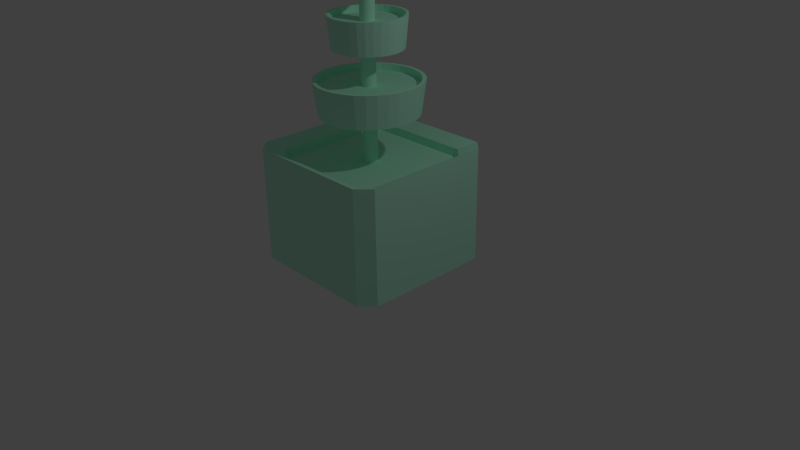 # Source: flowerbox.blend  (saved by Blender 2.69.0; exported with 4.5.12 LTS)
import bpy
from mathutils import Matrix  # noqa: F401  (used for matrix-valued properties, if any)

bpy.ops.wm.read_factory_settings(use_empty=True)
scene = bpy.context.scene
scene.name = 'Scene'

# ---- collections
col_collection_1 = bpy.data.collections.new('Collection 1'); scene.collection.children.link(col_collection_1)

# ---- materials (node trees are filled in below, after node groups)
mat_material = bpy.data.materials.new('Material')
mat_material.alpha_threshold = 0.0
mat_material.use_transparent_shadow = False
mat_material.diffuse_color = (0.5349, 1.0, 0.7884, 1.0)
mat_material.roughness = 0.5
mat_material.line_color = (0.0, 0.0, 0.0, 1.0)

# ---- material node trees

# ---- world
world_world = bpy.data.worlds.new('World'); scene.world = world_world
world_world.color = (0.05088, 0.05088, 0.05088)
world_world.use_sun_shadow = False
world_world.sun_shadow_jitter_overblur = 0.0
world_world.cycles.sampling_method = 'MANUAL'
world_world.cycles.sample_map_resolution = 256

# ---- cameras
cam_camera = bpy.data.cameras.new('Camera')
cam_camera.clip_end = 100.0
cam_camera.lens = 35.0
cam_camera.sensor_width = 32.0
cam_camera.sensor_height = 18.0
cam_camera.ortho_scale = 7.314
cam_camera.dof.focus_distance = 0.0
cam_camera.dof.aperture_fstop = 128.0

# ---- lights
light_lamp = bpy.data.lights.new('Lamp', 'POINT')
light_lamp.transmission_factor = 0.0
light_lamp.cutoff_distance = 30.0
light_lamp.energy = 100.0
light_lamp.shadow_buffer_clip_start = 1.001
light_lamp.shadow_soft_size = 0.1
light_lamp.shadow_maximum_resolution = 0.006
light_lamp.use_absolute_resolution = True
light_lamp.cycles.use_multiple_importance_sampling = False

# ---- meshes
me_cube = bpy.data.meshes.new('Cube')
me_cube.from_pydata([(0.83, 1.0, -1.0), (1.0, 0.83, -1.0), (1.0, -0.83, -1.0), (0.83, -1.0, -1.0), (-0.83, -1.0, -1.0), (-1.0, -0.83, -1.0), (-1.0, 0.83, -1.0), (-0.83, 1.0, -1.0), (1.0, 0.83, 1.0), (0.83, 1.0, 1.0), (0.83, -1.0, 1.0), (1.0, -0.83, 1.0), (-1.0, -0.83, 1.0), (-0.83, -1.0, 1.0), (-0.83, 1.0, 1.0), (-1.0, 0.83, 1.0), (0.8184, 0.6793, 0.8809), (0.6793, 0.8184, 0.8809), (0.6793, -0.8184, 0.8809), (0.8184, -0.6793, 0.8809), (-0.8184, -0.6793, 0.8809), (-0.6793, -0.8184, 0.8809), (-0.6793, 0.8184, 0.8809), (-0.8184, 0.6793, 0.8809), (0.8184, 0.6793, 0.7388), (0.6793, 0.8184, 0.7388), (0.6793, -0.8184, 0.7388), (0.8184, -0.6793, 0.7388), (-0.8184, -0.6793, 0.7388), (-0.6793, -0.8184, 0.7388), (-0.6793, 0.8184, 0.7388), (-0.8184, 0.6793, 0.7388), (5.887e-08, 0.08977, 0.7272), (5.887e-08, 0.08977, 4.045), (0.01751, 0.08804, 0.7272), (0.01751, 0.08804, 4.045), (0.03435, 0.08293, 0.7272), (0.03435, 0.08293, 4.045), (0.04987, 0.07464, 0.7272), (0.04987, 0.07464, 4.045), (0.06347, 0.06347, 0.7272), (0.06347, 0.06347, 4.045), (0.07464, 0.04987, 0.7272), (0.07464, 0.04987, 4.045), (0.08293, 0.03435, 0.7272), (0.08293, 0.03435, 4.045), (0.08804, 0.01751, 0.7272), (0.08804, 0.01751, 4.045), (0.08977, 2.966e-07, 0.7272), (0.08977, 2.966e-07, 4.045), (0.08804, -0.01751, 0.7272), (0.08804, -0.01751, 4.045), (0.08293, -0.03435, 0.7272), (0.08293, -0.03435, 4.045), (0.07464, -0.04987, 0.7272), (0.07464, -0.04987, 4.045), (0.06347, -0.06347, 0.7272), (0.06347, -0.06347, 4.045), (0.04987, -0.07464, 0.7272), (0.04987, -0.07464, 4.045), (0.03435, -0.08293, 0.7272), (0.03435, -0.08293, 4.045), (0.01751, -0.08804, 0.7272), (0.01751, -0.08804, 4.045), (2.962e-08, -0.08977, 0.7272), (2.962e-08, -0.08977, 4.045), (-0.01751, -0.08804, 0.7272), (-0.01751, -0.08804, 4.045), (-0.03435, -0.08293, 0.7272), (-0.03435, -0.08293, 4.045), (-0.04987, -0.07464, 0.7272), (-0.04987, -0.07464, 4.045), (-0.06347, -0.06347, 0.7272), (-0.06347, -0.06347, 4.045), (-0.07464, -0.04987, 0.7272), (-0.07464, -0.04987, 4.045), (-0.08293, -0.03435, 0.7272), (-0.08293, -0.03435, 4.045), (-0.08804, -0.01751, 0.7272), (-0.08804, -0.01751, 4.045), (-0.08977, 3.765e-07, 0.7272), (-0.08977, 3.765e-07, 4.045), (-0.08804, 0.01751, 0.7272), (-0.08804, 0.01751, 4.045), (-0.08293, 0.03435, 0.7272), (-0.08293, 0.03435, 4.045), (-0.07464, 0.04987, 0.7272), (-0.07464, 0.04987, 4.045), (-0.06347, 0.06347, 0.7272), (-0.06347, 0.06347, 4.045), (-0.04987, 0.07464, 0.7272), (-0.04987, 0.07464, 4.045), (-0.03435, 0.08293, 0.7272), (-0.03435, 0.08293, 4.045), (-0.01751, 0.08804, 0.7272), (-0.01751, 0.08804, 4.045), (0.1342, 0.6639, 2.137), (0.002528, 0.6768, 2.137), (0.002528, 0.6194, 1.571), (0.002528, 0.6768, 2.137), (0.123, 0.6075, 1.571), (0.1342, 0.6639, 2.137), (0.2388, 0.5724, 1.571), (0.2608, 0.6255, 2.137), (0.3455, 0.5153, 1.571), (0.3775, 0.5631, 2.137), (0.4391, 0.4385, 1.571), (0.4797, 0.4792, 2.137), (0.5159, 0.345, 1.571), (0.5637, 0.3769, 2.137), (0.5729, 0.2382, 1.571), (0.626, 0.2602, 2.137), (0.6081, 0.1224, 1.571), (0.6644, 0.1336, 2.137), (0.6199, 0.00197, 1.571), (0.6774, 0.00197, 2.137), (0.6081, -0.1185, 1.571), (0.6644, -0.1297, 2.137), (0.5729, -0.2343, 1.571), (0.626, -0.2563, 2.137), (0.5159, -0.341, 1.571), (0.5637, -0.373, 2.137), (0.4391, -0.4346, 1.571), (0.4797, -0.4752, 2.137), (0.3455, -0.5114, 1.571), (0.3775, -0.5592, 2.137), (0.2388, -0.5684, 1.571), (0.2608, -0.6215, 2.137), (0.123, -0.6036, 1.571), (0.1342, -0.6599, 2.137), (0.002527, -0.6154, 1.571), (0.002527, -0.6729, 2.137), (-0.1179, -0.6036, 1.571), (-0.1291, -0.6599, 2.137), (-0.2337, -0.5684, 1.571), (-0.2557, -0.6215, 2.137), (-0.3405, -0.5114, 1.571), (-0.3724, -0.5592, 2.137), (-0.434, -0.4346, 1.571), (-0.4747, -0.4752, 2.137), (-0.5108, -0.341, 1.571), (-0.5586, -0.373, 2.137), (-0.5679, -0.2343, 1.571), (-0.621, -0.2563, 2.137), (-0.603, -0.1185, 1.571), (-0.6594, -0.1297, 2.137), (-0.6149, 0.001971, 1.571), (-0.6723, 0.001971, 2.137), (-0.603, 0.1224, 1.571), (-0.6594, 0.1336, 2.137), (-0.5679, 0.2382, 1.571), (-0.621, 0.2602, 2.137), (-0.5108, 0.345, 1.571), (-0.5586, 0.3769, 2.137), (-0.434, 0.4385, 1.571), (-0.4747, 0.4792, 2.137), (-0.3405, 0.5153, 1.571), (-0.3724, 0.5631, 2.137), (-0.2337, 0.5724, 1.571), (-0.2557, 0.6255, 2.137), (-0.1179, 0.6075, 1.571), (-0.1291, 0.6639, 2.137), (0.2608, 0.6255, 2.137), (0.3775, 0.5631, 2.137), (0.4797, 0.4792, 2.137), (0.5637, 0.3769, 2.137), (0.626, 0.2602, 2.137), (0.6644, 0.1336, 2.137), (0.6774, 0.00197, 2.137), (0.6644, -0.1297, 2.137), (0.626, -0.2563, 2.137), (0.5637, -0.373, 2.137), (0.4797, -0.4752, 2.137), (0.3775, -0.5592, 2.137), (0.2608, -0.6215, 2.137), (0.1342, -0.6599, 2.137), (0.002527, -0.6729, 2.137), (-0.1291, -0.6599, 2.137), (-0.2557, -0.6215, 2.137), (-0.3724, -0.5592, 2.137), (-0.4747, -0.4752, 2.137), (-0.5586, -0.373, 2.137), (-0.621, -0.2563, 2.137), (-0.6594, -0.1297, 2.137), (-0.6723, 0.001971, 2.137), (-0.6594, 0.1336, 2.137), (-0.621, 0.2602, 2.137), (-0.5586, 0.3769, 2.137), (-0.4747, 0.4792, 2.137), (-0.3724, 0.5631, 2.137), (-0.2557, 0.6255, 2.137), (-0.1291, 0.6639, 2.137), (0.1247, 0.6164, 2.137), (0.002528, 0.6285, 2.137), (0.2423, 0.5808, 2.137), (0.3506, 0.5229, 2.137), (0.4455, 0.445, 2.137), (0.5234, 0.35, 2.137), (0.5813, 0.2417, 2.137), (0.617, 0.1242, 2.137), (0.629, 0.00197, 2.137), (0.617, -0.1203, 2.137), (0.5813, -0.2378, 2.137), (0.5234, -0.3461, 2.137), (0.4455, -0.441, 2.137), (0.3506, -0.5189, 2.137), (0.2423, -0.5768, 2.137), (0.1247, -0.6125, 2.137), (0.002527, -0.6245, 2.137), (-0.1197, -0.6125, 2.137), (-0.2372, -0.5768, 2.137), (-0.3455, -0.5189, 2.137), (-0.4405, -0.441, 2.137), (-0.5184, -0.3461, 2.137), (-0.5763, -0.2378, 2.137), (-0.6119, -0.1203, 2.137), (-0.624, 0.001971, 2.137), (-0.6119, 0.1242, 2.137), (-0.5763, 0.2417, 2.137), (-0.5184, 0.35, 2.137), (-0.4405, 0.445, 2.137), (-0.3455, 0.5229, 2.137), (-0.2372, 0.5808, 2.137), (-0.1197, 0.6164, 2.137), (0.1241, 0.6133, 2.022), (0.002528, 0.6252, 2.022), (0.241, 0.5778, 2.022), (0.3488, 0.5202, 2.022), (0.4432, 0.4427, 2.022), (0.5208, 0.3482, 2.022), (0.5784, 0.2405, 2.022), (0.6138, 0.1236, 2.022), (0.6258, 0.00197, 2.022), (0.6138, -0.1196, 2.022), (0.5784, -0.2365, 2.022), (0.5208, -0.3443, 2.022), (0.4432, -0.4387, 2.022), (0.3488, -0.5163, 2.022), (0.241, -0.5739, 2.022), (0.1241, -0.6093, 2.022), (0.002527, -0.6213, 2.022), (-0.1191, -0.6093, 2.022), (-0.236, -0.5739, 2.022), (-0.3437, -0.5163, 2.022), (-0.4382, -0.4387, 2.022), (-0.5157, -0.3443, 2.022), (-0.5733, -0.2365, 2.022), (-0.6088, -0.1196, 2.022), (-0.6207, 0.001971, 2.022), (-0.6088, 0.1236, 2.022), (-0.5733, 0.2405, 2.022), (-0.5157, 0.3482, 2.022), (-0.4382, 0.4427, 2.022), (-0.3437, 0.5202, 2.022), (-0.236, 0.5778, 2.022), (-0.1191, 0.6133, 2.022), (0.09472, 0.4654, 3.161), (0.002528, 0.4745, 3.161), (0.002528, 0.4343, 2.627), (0.002528, 0.4745, 3.161), (0.08687, 0.426, 2.627), (0.09472, 0.4654, 3.161), (0.168, 0.4014, 2.627), (0.1834, 0.4386, 3.161), (0.2427, 0.3614, 2.627), (0.2651, 0.3949, 3.161), (0.3082, 0.3077, 2.627), (0.3367, 0.3361, 3.161), (0.362, 0.2421, 2.627), (0.3954, 0.2645, 3.161), (0.4019, 0.1674, 2.627), (0.4391, 0.1828, 3.161), (0.4265, 0.08631, 2.627), (0.466, 0.09416, 3.161), (0.4348, 0.00197, 2.627), (0.4751, 0.00197, 3.161), (0.4265, -0.08237, 2.627), (0.466, -0.09022, 3.161), (0.4019, -0.1635, 2.627), (0.4391, -0.1789, 3.161), (0.362, -0.2382, 2.627), (0.3954, -0.2606, 3.161), (0.3082, -0.3037, 2.627), (0.3367, -0.3322, 3.161), (0.2427, -0.3575, 2.627), (0.2651, -0.3909, 3.161), (0.168, -0.3974, 2.627), (0.1834, -0.4346, 3.161), (0.08687, -0.422, 2.627), (0.09472, -0.4615, 3.161), (0.002527, -0.4303, 2.627), (0.002527, -0.4706, 3.161), (-0.08181, -0.422, 2.627), (-0.08966, -0.4615, 3.161), (-0.1629, -0.3974, 2.627), (-0.1783, -0.4346, 3.161), (-0.2377, -0.3575, 2.627), (-0.26, -0.3909, 3.161), (-0.3032, -0.3037, 2.627), (-0.3316, -0.3322, 3.161), (-0.3569, -0.2382, 2.627), (-0.3904, -0.2606, 3.161), (-0.3969, -0.1635, 2.627), (-0.4341, -0.1789, 3.161), (-0.4215, -0.08237, 2.627), (-0.4609, -0.09022, 3.161), (-0.4298, 0.001971, 2.627), (-0.47, 0.001971, 3.161), (-0.4215, 0.08631, 2.627), (-0.4609, 0.09416, 3.161), (-0.3969, 0.1674, 2.627), (-0.4341, 0.1828, 3.161), (-0.3569, 0.2421, 2.627), (-0.3904, 0.2645, 3.161), (-0.3032, 0.3077, 2.627), (-0.3316, 0.3361, 3.161), (-0.2377, 0.3614, 2.627), (-0.26, 0.3949, 3.161), (-0.1629, 0.4014, 2.627), (-0.1783, 0.4386, 3.161), (-0.08181, 0.426, 2.627), (-0.08966, 0.4654, 3.161), (0.1834, 0.4386, 3.161), (0.2651, 0.3949, 3.161), (0.3367, 0.3361, 3.161), (0.3954, 0.2645, 3.161), (0.4391, 0.1828, 3.161), (0.466, 0.09416, 3.161), (0.4751, 0.00197, 3.161), (0.466, -0.09022, 3.161), (0.4391, -0.1789, 3.161), (0.3954, -0.2606, 3.161), (0.3367, -0.3322, 3.161), (0.2651, -0.3909, 3.161), (0.1834, -0.4346, 3.161), (0.09472, -0.4615, 3.161), (0.002527, -0.4706, 3.161), (-0.08966, -0.4615, 3.161), (-0.1783, -0.4346, 3.161), (-0.26, -0.3909, 3.161), (-0.3316, -0.3322, 3.161), (-0.3904, -0.2606, 3.161), (-0.4341, -0.1789, 3.161), (-0.4609, -0.09022, 3.161), (-0.47, 0.001971, 3.161), (-0.4609, 0.09416, 3.161), (-0.4341, 0.1828, 3.161), (-0.3904, 0.2645, 3.161), (-0.3316, 0.3361, 3.161), (-0.26, 0.3949, 3.161), (-0.1783, 0.4386, 3.161), (-0.08966, 0.4654, 3.161), (0.08811, 0.4322, 3.161), (0.002528, 0.4406, 3.161), (0.1704, 0.4073, 3.161), (0.2462, 0.3667, 3.161), (0.3127, 0.3122, 3.161), (0.3673, 0.2457, 3.161), (0.4078, 0.1698, 3.161), (0.4328, 0.08755, 3.161), (0.4412, 0.00197, 3.161), (0.4328, -0.08361, 3.161), (0.4078, -0.1659, 3.161), (0.3673, -0.2417, 3.161), (0.3127, -0.3082, 3.161), (0.2462, -0.3628, 3.161), (0.1704, -0.4033, 3.161), (0.08811, -0.4283, 3.161), (0.002527, -0.4367, 3.161), (-0.08305, -0.4283, 3.161), (-0.1653, -0.4033, 3.161), (-0.2412, -0.3628, 3.161), (-0.3077, -0.3082, 3.161), (-0.3622, -0.2417, 3.161), (-0.4028, -0.1659, 3.161), (-0.4277, -0.08361, 3.161), (-0.4362, 0.001971, 3.161), (-0.4277, 0.08755, 3.161), (-0.4028, 0.1698, 3.161), (-0.3622, 0.2457, 3.161), (-0.3077, 0.3122, 3.161), (-0.2412, 0.3667, 3.161), (-0.1653, 0.4073, 3.161), (-0.08305, 0.4322, 3.161), (0.08767, 0.43, 3.052), (0.002528, 0.4384, 3.052), (0.1695, 0.4052, 3.052), (0.245, 0.3648, 3.052), (0.3111, 0.3106, 3.052), (0.3654, 0.2444, 3.052), (0.4057, 0.169, 3.052), (0.4306, 0.08711, 3.052), (0.439, 0.00197, 3.052), (0.4306, -0.08317, 3.052), (0.4057, -0.165, 3.052), (0.3654, -0.2405, 3.052), (0.3111, -0.3066, 3.052), (0.245, -0.3609, 3.052), (0.1695, -0.4012, 3.052), (0.08767, -0.4261, 3.052), (0.002527, -0.4345, 3.052), (-0.08262, -0.4261, 3.052), (-0.1645, -0.4012, 3.052), (-0.2399, -0.3609, 3.052), (-0.3061, -0.3066, 3.052), (-0.3603, -0.2405, 3.052), (-0.4007, -0.165, 3.052), (-0.4255, -0.08317, 3.052), (-0.4339, 0.001971, 3.052), (-0.4255, 0.08711, 3.052), (-0.4007, 0.169, 3.052), (-0.3603, 0.2444, 3.052), (-0.3061, 0.3106, 3.052), (-0.2399, 0.3648, 3.052), (-0.1645, 0.4052, 3.052), (-0.08261, 0.43, 3.052), (0.05796, 0.2806, 4.175), (0.002528, 0.2861, 4.175), (0.002528, 0.2619, 3.635), (0.002528, 0.2861, 4.175), (0.05324, 0.2569, 3.635), (0.05796, 0.2806, 4.175), (0.102, 0.2421, 3.635), (0.1113, 0.2645, 4.175), (0.1469, 0.2181, 3.635), (0.1604, 0.2382, 4.175), (0.1863, 0.1858, 3.635), (0.2034, 0.2029, 4.175), (0.2186, 0.1464, 3.635), (0.2388, 0.1598, 4.175), (0.2427, 0.1014, 3.635), (0.265, 0.1107, 4.175), (0.2575, 0.05268, 3.635), (0.2812, 0.0574, 4.175), (0.2624, 0.00197, 3.635), (0.2866, 0.00197, 4.175), (0.2575, -0.04874, 3.635), (0.2812, -0.05346, 4.175), (0.2427, -0.0975, 3.635), (0.265, -0.1068, 4.175), (0.2186, -0.1424, 3.635), (0.2388, -0.1559, 4.175), (0.1863, -0.1818, 3.635), (0.2034, -0.1989, 4.175), (0.1469, -0.2141, 3.635), (0.1604, -0.2343, 4.175), (0.102, -0.2382, 3.635), (0.1113, -0.2605, 4.175), (0.05324, -0.253, 3.635), (0.05796, -0.2767, 4.175), (0.002527, -0.258, 3.635), (0.002527, -0.2821, 4.175), (-0.04818, -0.253, 3.635), (-0.0529, -0.2767, 4.175), (-0.09694, -0.2382, 3.635), (-0.1062, -0.2605, 4.175), (-0.1419, -0.2141, 3.635), (-0.1553, -0.2343, 4.175), (-0.1813, -0.1818, 3.635), (-0.1984, -0.1989, 4.175), (-0.2136, -0.1424, 3.635), (-0.2337, -0.1559, 4.175), (-0.2376, -0.0975, 3.635), (-0.26, -0.1068, 4.175), (-0.2524, -0.04874, 3.635), (-0.2761, -0.05346, 4.175), (-0.2574, 0.00197, 3.635), (-0.2816, 0.00197, 4.175), (-0.2524, 0.05268, 3.635), (-0.2761, 0.0574, 4.175), (-0.2376, 0.1014, 3.635), (-0.26, 0.1107, 4.175), (-0.2136, 0.1464, 3.635), (-0.2337, 0.1598, 4.175), (-0.1813, 0.1858, 3.635), (-0.1984, 0.2029, 4.175), (-0.1419, 0.2181, 3.635), (-0.1553, 0.2382, 4.175), (-0.09694, 0.2421, 3.635), (-0.1062, 0.2645, 4.175), (-0.04818, 0.2569, 3.635), (-0.0529, 0.2806, 4.175), (0.1113, 0.2645, 4.175), (0.1604, 0.2382, 4.175), (0.2034, 0.2029, 4.175), (0.2388, 0.1598, 4.175), (0.265, 0.1107, 4.175), (0.2812, 0.0574, 4.175), (0.2866, 0.00197, 4.175), (0.2812, -0.05346, 4.175), (0.265, -0.1068, 4.175), (0.2388, -0.1559, 4.175), (0.2034, -0.1989, 4.175), (0.1604, -0.2343, 4.175), (0.1113, -0.2605, 4.175), (0.05796, -0.2767, 4.175), (0.002527, -0.2821, 4.175), (-0.0529, -0.2767, 4.175), (-0.1062, -0.2605, 4.175), (-0.1553, -0.2343, 4.175), (-0.1984, -0.1989, 4.175), (-0.2337, -0.1559, 4.175), (-0.26, -0.1068, 4.175), (-0.2761, -0.05346, 4.175), (-0.2816, 0.00197, 4.175), (-0.2761, 0.0574, 4.175), (-0.26, 0.1107, 4.175), (-0.2337, 0.1598, 4.175), (-0.1984, 0.2029, 4.175), (-0.1553, 0.2382, 4.175), (-0.1062, 0.2645, 4.175), (-0.0529, 0.2806, 4.175), (0.05398, 0.2607, 4.175), (0.002528, 0.2657, 4.175), (0.1035, 0.2456, 4.175), (0.1491, 0.2213, 4.175), (0.189, 0.1885, 4.175), (0.2218, 0.1485, 4.175), (0.2462, 0.1029, 4.175), (0.2612, 0.05343, 4.175), (0.2663, 0.00197, 4.175), (0.2612, -0.04948, 4.175), (0.2462, -0.09896, 4.175), (0.2218, -0.1446, 4.175), (0.189, -0.1845, 4.175), (0.1491, -0.2173, 4.175), (0.1035, -0.2417, 4.175), (0.05398, -0.2567, 4.175), (0.002527, -0.2618, 4.175), (-0.04893, -0.2567, 4.175), (-0.09841, -0.2417, 4.175), (-0.144, -0.2173, 4.175), (-0.184, -0.1845, 4.175), (-0.2168, -0.1446, 4.175), (-0.2411, -0.09896, 4.175), (-0.2562, -0.04948, 4.175), (-0.2612, 0.00197, 4.175), (-0.2562, 0.05343, 4.175), (-0.2411, 0.1029, 4.175), (-0.2168, 0.1485, 4.175), (-0.184, 0.1885, 4.175), (-0.144, 0.2213, 4.175), (-0.09841, 0.2456, 4.175), (-0.04893, 0.2607, 4.175), (0.05372, 0.2593, 4.065), (0.002528, 0.2644, 4.065), (0.1029, 0.2444, 4.065), (0.1483, 0.2201, 4.065), (0.1881, 0.1875, 4.065), (0.2207, 0.1477, 4.065), (0.245, 0.1024, 4.065), (0.2599, 0.05316, 4.065), (0.2649, 0.00197, 4.065), (0.2599, -0.04922, 4.065), (0.245, -0.09844, 4.065), (0.2207, -0.1438, 4.065), (0.1881, -0.1836, 4.065), (0.1483, -0.2162, 4.065), (0.1029, -0.2405, 4.065), (0.05372, -0.2554, 4.065), (0.002527, -0.2604, 4.065), (-0.04866, -0.2554, 4.065), (-0.09789, -0.2405, 4.065), (-0.1433, -0.2162, 4.065), (-0.183, -0.1836, 4.065), (-0.2156, -0.1438, 4.065), (-0.2399, -0.09844, 4.065), (-0.2548, -0.04922, 4.065), (-0.2599, 0.00197, 4.065), (-0.2548, 0.05316, 4.065), (-0.2399, 0.1024, 4.065), (-0.2156, 0.1478, 4.065), (-0.183, 0.1875, 4.065), (-0.1433, 0.2201, 4.065), (-0.09789, 0.2444, 4.065), (-0.04866, 0.2593, 4.065)], [], [(9, 0, 7, 14), (3, 10, 13, 4), (5, 12, 15, 6), (15, 12, 20, 23), (1, 8, 11, 2), (0, 9, 8, 1), (2, 11, 10, 3), (4, 13, 12, 5), (6, 15, 14, 7), (0, 1, 2, 3, 4, 5, 6, 7), (23, 20, 28, 31), (13, 10, 18, 21), (11, 8, 16, 19), (9, 14, 22, 17), (14, 15, 23, 22), (12, 13, 21, 20), (10, 11, 19, 18), (8, 9, 17, 16), (24, 25, 30, 31, 28, 29, 26, 27), (21, 18, 26, 29), (19, 16, 24, 27), (17, 22, 30, 25), (22, 23, 31, 30), (20, 21, 29, 28), (18, 19, 27, 26), (16, 17, 25, 24), (32, 33, 35, 34), (34, 35, 37, 36), (36, 37, 39, 38), (38, 39, 41, 40), (40, 41, 43, 42), (42, 43, 45, 44), (44, 45, 47, 46), (46, 47, 49, 48), (48, 49, 51, 50), (50, 51, 53, 52), (52, 53, 55, 54), (54, 55, 57, 56), (56, 57, 59, 58), (58, 59, 61, 60), (60, 61, 63, 62), (62, 63, 65, 64), (64, 65, 67, 66), (66, 67, 69, 68), (68, 69, 71, 70), (70, 71, 73, 72), (72, 73, 75, 74), (74, 75, 77, 76), (76, 77, 79, 78), (78, 79, 81, 80), (80, 81, 83, 82), (82, 83, 85, 84), (84, 85, 87, 86), (86, 87, 89, 88), (88, 89, 91, 90), (90, 91, 93, 92), (35, 33, 95, 93, 91, 89, 87, 85, 83, 81, 79, 77, 75, 73, 71, 69, 67, 65, 63, 61, 59, 57, 55, 53, 51, 49, 47, 45, 43, 41, 39, 37), (94, 95, 33, 32), (92, 93, 95, 94), (32, 34, 36, 38, 40, 42, 44, 46, 48, 50, 52, 54, 56, 58, 60, 62, 64, 66, 68, 70, 72, 74, 76, 78, 80, 82, 84, 86, 88, 90, 92, 94), (179, 178, 210, 211), (159, 157, 189, 190), (98, 99, 101, 100), (164, 163, 195, 196), (129, 127, 174, 175), (100, 101, 103, 102), (168, 167, 199, 200), (107, 105, 163, 164), (102, 103, 105, 104), (183, 182, 214, 215), (151, 149, 185, 186), (104, 105, 107, 106), (172, 171, 203, 204), (121, 119, 170, 171), (106, 107, 109, 108), (96, 97, 193, 192), (143, 141, 181, 182), (108, 109, 111, 110), (187, 186, 218, 219), (113, 111, 166, 167), (110, 111, 113, 112), (97, 191, 223, 193), (135, 133, 177, 178), (112, 113, 115, 114), (176, 175, 207, 208), (157, 155, 188, 189), (114, 115, 117, 116), (165, 164, 196, 197), (127, 125, 173, 174), (116, 117, 119, 118), (180, 179, 211, 212), (105, 103, 162, 163), (118, 119, 121, 120), (169, 168, 200, 201), (101, 99, 97, 96), (120, 121, 123, 122), (184, 183, 215, 216), (149, 147, 184, 185), (122, 123, 125, 124), (173, 172, 204, 205), (99, 161, 191, 97), (124, 125, 127, 126), (162, 96, 192, 194), (119, 117, 169, 170), (126, 127, 129, 128), (177, 176, 208, 209), (141, 139, 180, 181), (128, 129, 131, 130), (188, 187, 219, 220), (111, 109, 165, 166), (130, 131, 133, 132), (166, 165, 197, 198), (133, 131, 176, 177), (132, 133, 135, 134), (181, 180, 212, 213), (155, 153, 187, 188), (134, 135, 137, 136), (170, 169, 201, 202), (125, 123, 172, 173), (136, 137, 139, 138), (185, 184, 216, 217), (103, 101, 96, 162), (138, 139, 141, 140), (174, 173, 205, 206), (147, 145, 183, 184), (140, 141, 143, 142), (163, 162, 194, 195), (117, 115, 168, 169), (142, 143, 145, 144), (178, 177, 209, 210), (139, 137, 179, 180), (144, 145, 147, 146), (189, 188, 220, 221), (161, 159, 190, 191), (146, 147, 149, 148), (191, 190, 222, 223), (131, 129, 175, 176), (148, 149, 151, 150), (167, 166, 198, 199), (109, 107, 164, 165), (150, 151, 153, 152), (182, 181, 213, 214), (153, 151, 186, 187), (152, 153, 155, 154), (202, 201, 233, 234), (123, 121, 171, 172), (154, 155, 157, 156), (115, 113, 167, 168), (171, 170, 202, 203), (156, 157, 159, 158), (145, 143, 182, 183), (160, 161, 99, 98), (158, 159, 161, 160), (190, 189, 221, 222), (137, 135, 178, 179), (98, 100, 102, 104, 106, 108, 110, 112, 114, 116, 118, 120, 122, 124, 126, 128, 130, 132, 134, 136, 138, 140, 142, 144, 146, 148, 150, 152, 154, 156, 158, 160), (175, 174, 206, 207), (186, 185, 217, 218), (224, 225, 255, 254, 253, 252, 251, 250, 249, 248, 247, 246, 245, 244, 243, 242, 241, 240, 239, 238, 237, 236, 235, 234, 233, 232, 231, 230, 229, 228, 227, 226), (193, 223, 255, 225), (213, 212, 244, 245), (192, 193, 225, 224), (204, 203, 235, 236), (215, 214, 246, 247), (195, 194, 226, 227), (206, 205, 237, 238), (217, 216, 248, 249), (197, 196, 228, 229), (208, 207, 239, 240), (219, 218, 250, 251), (199, 198, 230, 231), (221, 220, 252, 253), (210, 209, 241, 242), (201, 200, 232, 233), (223, 222, 254, 255), (212, 211, 243, 244), (203, 202, 234, 235), (214, 213, 245, 246), (194, 192, 224, 226), (205, 204, 236, 237), (216, 215, 247, 248), (196, 195, 227, 228), (207, 206, 238, 239), (218, 217, 249, 250), (198, 197, 229, 230), (220, 219, 251, 252), (209, 208, 240, 241), (200, 199, 231, 232), (222, 221, 253, 254), (211, 210, 242, 243), (339, 338, 370, 371), (319, 317, 349, 350), (258, 259, 261, 260), (324, 323, 355, 356), (289, 287, 334, 335), (260, 261, 263, 262), (328, 327, 359, 360), (267, 265, 323, 324), (262, 263, 265, 264), (343, 342, 374, 375), (311, 309, 345, 346), (264, 265, 267, 266), (332, 331, 363, 364), (281, 279, 330, 331), (266, 267, 269, 268), (256, 257, 353, 352), (303, 301, 341, 342), (268, 269, 271, 270), (347, 346, 378, 379), (273, 271, 326, 327), (270, 271, 273, 272), (257, 351, 383, 353), (295, 293, 337, 338), (272, 273, 275, 274), (336, 335, 367, 368), (317, 315, 348, 349), (274, 275, 277, 276), (325, 324, 356, 357), (287, 285, 333, 334), (276, 277, 279, 278), (340, 339, 371, 372), (265, 263, 322, 323), (278, 279, 281, 280), (329, 328, 360, 361), (261, 259, 257, 256), (280, 281, 283, 282), (344, 343, 375, 376), (309, 307, 344, 345), (282, 283, 285, 284), (333, 332, 364, 365), (259, 321, 351, 257), (284, 285, 287, 286), (322, 256, 352, 354), (279, 277, 329, 330), (286, 287, 289, 288), (337, 336, 368, 369), (301, 299, 340, 341), (288, 289, 291, 290), (348, 347, 379, 380), (271, 269, 325, 326), (290, 291, 293, 292), (326, 325, 357, 358), (293, 291, 336, 337), (292, 293, 295, 294), (341, 340, 372, 373), (315, 313, 347, 348), (294, 295, 297, 296), (330, 329, 361, 362), (285, 283, 332, 333), (296, 297, 299, 298), (345, 344, 376, 377), (263, 261, 256, 322), (298, 299, 301, 300), (334, 333, 365, 366), (307, 305, 343, 344), (300, 301, 303, 302), (323, 322, 354, 355), (277, 275, 328, 329), (302, 303, 305, 304), (338, 337, 369, 370), (299, 297, 339, 340), (304, 305, 307, 306), (349, 348, 380, 381), (321, 319, 350, 351), (306, 307, 309, 308), (351, 350, 382, 383), (291, 289, 335, 336), (308, 309, 311, 310), (327, 326, 358, 359), (269, 267, 324, 325), (310, 311, 313, 312), (342, 341, 373, 374), (313, 311, 346, 347), (312, 313, 315, 314), (362, 361, 393, 394), (283, 281, 331, 332), (314, 315, 317, 316), (275, 273, 327, 328), (331, 330, 362, 363), (316, 317, 319, 318), (305, 303, 342, 343), (320, 321, 259, 258), (318, 319, 321, 320), (350, 349, 381, 382), (297, 295, 338, 339), (258, 260, 262, 264, 266, 268, 270, 272, 274, 276, 278, 280, 282, 284, 286, 288, 290, 292, 294, 296, 298, 300, 302, 304, 306, 308, 310, 312, 314, 316, 318, 320), (335, 334, 366, 367), (346, 345, 377, 378), (384, 385, 415, 414, 413, 412, 411, 410, 409, 408, 407, 406, 405, 404, 403, 402, 401, 400, 399, 398, 397, 396, 395, 394, 393, 392, 391, 390, 389, 388, 387, 386), (353, 383, 415, 385), (373, 372, 404, 405), (352, 353, 385, 384), (364, 363, 395, 396), (375, 374, 406, 407), (355, 354, 386, 387), (366, 365, 397, 398), (377, 376, 408, 409), (357, 356, 388, 389), (368, 367, 399, 400), (379, 378, 410, 411), (359, 358, 390, 391), (381, 380, 412, 413), (370, 369, 401, 402), (361, 360, 392, 393), (383, 382, 414, 415), (372, 371, 403, 404), (363, 362, 394, 395), (374, 373, 405, 406), (354, 352, 384, 386), (365, 364, 396, 397), (376, 375, 407, 408), (356, 355, 387, 388), (367, 366, 398, 399), (378, 377, 409, 410), (358, 357, 389, 390), (380, 379, 411, 412), (369, 368, 400, 401), (360, 359, 391, 392), (382, 381, 413, 414), (371, 370, 402, 403), (499, 498, 530, 531), (479, 477, 509, 510), (418, 419, 421, 420), (484, 483, 515, 516), (449, 447, 494, 495), (420, 421, 423, 422), (488, 487, 519, 520), (427, 425, 483, 484), (422, 423, 425, 424), (503, 502, 534, 535), (471, 469, 505, 506), (424, 425, 427, 426), (492, 491, 523, 524), (441, 439, 490, 491), (426, 427, 429, 428), (416, 417, 513, 512), (463, 461, 501, 502), (428, 429, 431, 430), (507, 506, 538, 539), (433, 431, 486, 487), (430, 431, 433, 432), (417, 511, 543, 513), (455, 453, 497, 498), (432, 433, 435, 434), (496, 495, 527, 528), (477, 475, 508, 509), (434, 435, 437, 436), (485, 484, 516, 517), (447, 445, 493, 494), (436, 437, 439, 438), (500, 499, 531, 532), (425, 423, 482, 483), (438, 439, 441, 440), (489, 488, 520, 521), (421, 419, 417, 416), (440, 441, 443, 442), (504, 503, 535, 536), (469, 467, 504, 505), (442, 443, 445, 444), (493, 492, 524, 525), (419, 481, 511, 417), (444, 445, 447, 446), (482, 416, 512, 514), (439, 437, 489, 490), (446, 447, 449, 448), (497, 496, 528, 529), (461, 459, 500, 501), (448, 449, 451, 450), (508, 507, 539, 540), (431, 429, 485, 486), (450, 451, 453, 452), (486, 485, 517, 518), (453, 451, 496, 497), (452, 453, 455, 454), (501, 500, 532, 533), (475, 473, 507, 508), (454, 455, 457, 456), (490, 489, 521, 522), (445, 443, 492, 493), (456, 457, 459, 458), (505, 504, 536, 537), (423, 421, 416, 482), (458, 459, 461, 460), (494, 493, 525, 526), (467, 465, 503, 504), (460, 461, 463, 462), (483, 482, 514, 515), (437, 435, 488, 489), (462, 463, 465, 464), (498, 497, 529, 530), (459, 457, 499, 500), (464, 465, 467, 466), (509, 508, 540, 541), (481, 479, 510, 511), (466, 467, 469, 468), (511, 510, 542, 543), (451, 449, 495, 496), (468, 469, 471, 470), (487, 486, 518, 519), (429, 427, 484, 485), (470, 471, 473, 472), (502, 501, 533, 534), (473, 471, 506, 507), (472, 473, 475, 474), (522, 521, 553, 554), (443, 441, 491, 492), (474, 475, 477, 476), (435, 433, 487, 488), (491, 490, 522, 523), (476, 477, 479, 478), (465, 463, 502, 503), (480, 481, 419, 418), (478, 479, 481, 480), (510, 509, 541, 542), (457, 455, 498, 499), (418, 420, 422, 424, 426, 428, 430, 432, 434, 436, 438, 440, 442, 444, 446, 448, 450, 452, 454, 456, 458, 460, 462, 464, 466, 468, 470, 472, 474, 476, 478, 480), (495, 494, 526, 527), (506, 505, 537, 538), (544, 545, 575, 574, 573, 572, 571, 570, 569, 568, 567, 566, 565, 564, 563, 562, 561, 560, 559, 558, 557, 556, 555, 554, 553, 552, 551, 550, 549, 548, 547, 546), (513, 543, 575, 545), (533, 532, 564, 565), (512, 513, 545, 544), (524, 523, 555, 556), (535, 534, 566, 567), (515, 514, 546, 547), (526, 525, 557, 558), (537, 536, 568, 569), (517, 516, 548, 549), (528, 527, 559, 560), (539, 538, 570, 571), (519, 518, 550, 551), (541, 540, 572, 573), (530, 529, 561, 562), (521, 520, 552, 553), (543, 542, 574, 575), (532, 531, 563, 564), (523, 522, 554, 555), (534, 533, 565, 566), (514, 512, 544, 546), (525, 524, 556, 557), (536, 535, 567, 568), (516, 515, 547, 548), (527, 526, 558, 559), (538, 537, 569, 570), (518, 517, 549, 550), (540, 539, 571, 572), (529, 528, 560, 561), (520, 519, 551, 552), (542, 541, 573, 574), (531, 530, 562, 563)])
me_cube.materials.append(mat_material)
me_cube.use_remesh_preserve_volume = False
me_cube.use_remesh_preserve_attributes = False
me_cube.use_mirror_vertex_groups = False
me_cube.update()

# ---- objects
ob_cube = bpy.data.objects.new('Cube', me_cube)
ob_lamp = bpy.data.objects.new('Lamp', light_lamp)
ob_camera = bpy.data.objects.new('Camera', cam_camera)

# ---- transforms, parenting, visibility, modifiers, constraints
ob_cube.location = (0.0, 0.0, 0.7489)
ob_cube.scale = (1.0, 1.0, 0.7411)
ob_cube.lock_rotations_4d = False
ob_cube.empty_display_type = 'ARROWS'
ob_cube.lineart.crease_threshold = 0.0
ob_lamp.location = (4.076, 1.005, 5.904)
ob_lamp.rotation_euler = (0.6503, 0.05522, 1.866)
ob_lamp.lock_rotations_4d = False
ob_lamp.empty_display_type = 'ARROWS'
ob_lamp.color = (0.0, 0.0, 0.0, 0.0)
ob_lamp.lineart.crease_threshold = 0.0
ob_camera.location = (7.481, -6.508, 5.344)
ob_camera.rotation_euler = (1.109, 0.01082, 0.8149)
ob_camera.lock_rotations_4d = False
ob_camera.empty_display_type = 'ARROWS'
ob_camera.color = (0.0, 0.0, 0.0, 0.0)
ob_camera.display_type = 'WIRE'
ob_camera.lineart.crease_threshold = 0.0

# ---- collection membership
col_collection_1.objects.link(ob_cube)
col_collection_1.objects.link(ob_lamp)
col_collection_1.objects.link(ob_camera)

# ---- scene / render settings (as saved in the file)
scene.camera = ob_camera
scene.frame_start = 1; scene.frame_end = 250; scene.frame_set(1)
scene.render.engine = 'BLENDER_EEVEE_NEXT'
scene.render.image_settings.compression = 90
scene.render.resolution_percentage = 50
scene.render.dither_intensity = 0.0
scene.cycles.use_denoising = False
scene.cycles.samples = 10
scene.cycles.sampling_pattern = 'TABULATED_SOBOL'
scene.cycles.light_sampling_threshold = 0.0
scene.cycles.use_adaptive_sampling = False
scene.cycles.use_light_tree = False
scene.cycles.blur_glossy = 0.0
scene.cycles.volume_bounces = 1
scene.cycles.pixel_filter_type = 'GAUSSIAN'
scene.cycles.sample_clamp_indirect = 0.0
scene.view_settings.view_transform = 'Standard'
bpy.context.view_layer.update()
